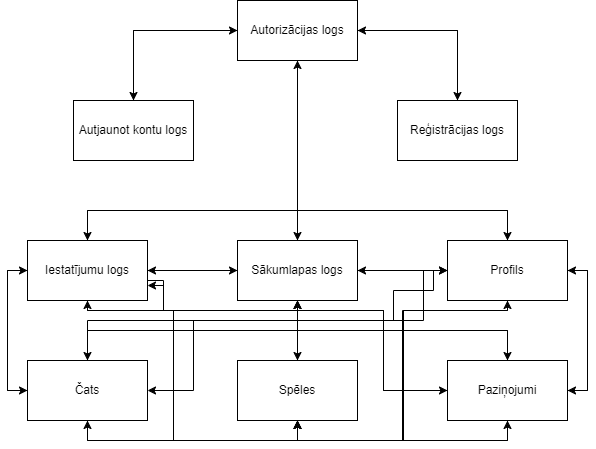

The diagram above was exported from draw.io. Its source (the exported page's mxGraphModel, read from the mxfile embedded in the PNG):
<mxGraphModel dx="1393" dy="766" grid="1" gridSize="10" guides="1" tooltips="1" connect="1" arrows="1" fold="1" page="1" pageScale="1" pageWidth="850" pageHeight="1100" math="0" shadow="0">
  <root>
    <mxCell id="0" />
    <mxCell id="1" parent="0" />
    <mxCell id="mwOmAZCRtxpQRL2wNHXB-44" style="edgeStyle=orthogonalEdgeStyle;rounded=0;orthogonalLoop=1;jettySize=auto;html=1;" edge="1" parent="1" source="mwOmAZCRtxpQRL2wNHXB-47" target="mwOmAZCRtxpQRL2wNHXB-54">
      <mxGeometry relative="1" as="geometry" />
    </mxCell>
    <mxCell id="mwOmAZCRtxpQRL2wNHXB-45" style="edgeStyle=orthogonalEdgeStyle;rounded=0;orthogonalLoop=1;jettySize=auto;html=1;" edge="1" parent="1" source="mwOmAZCRtxpQRL2wNHXB-47" target="mwOmAZCRtxpQRL2wNHXB-62">
      <mxGeometry relative="1" as="geometry" />
    </mxCell>
    <mxCell id="mwOmAZCRtxpQRL2wNHXB-46" style="edgeStyle=orthogonalEdgeStyle;rounded=0;orthogonalLoop=1;jettySize=auto;html=1;" edge="1" parent="1" source="mwOmAZCRtxpQRL2wNHXB-47" target="mwOmAZCRtxpQRL2wNHXB-70">
      <mxGeometry relative="1" as="geometry" />
    </mxCell>
    <mxCell id="mwOmAZCRtxpQRL2wNHXB-47" value="Autorizācijas logs" style="rounded=0;whiteSpace=wrap;html=1;" vertex="1" parent="1">
      <mxGeometry x="364" y="90" width="120" height="60" as="geometry" />
    </mxCell>
    <mxCell id="mwOmAZCRtxpQRL2wNHXB-48" style="edgeStyle=orthogonalEdgeStyle;rounded=0;orthogonalLoop=1;jettySize=auto;html=1;entryX=0.5;entryY=1;entryDx=0;entryDy=0;" edge="1" parent="1" source="mwOmAZCRtxpQRL2wNHXB-54" target="mwOmAZCRtxpQRL2wNHXB-47">
      <mxGeometry relative="1" as="geometry" />
    </mxCell>
    <mxCell id="mwOmAZCRtxpQRL2wNHXB-49" style="edgeStyle=orthogonalEdgeStyle;rounded=0;orthogonalLoop=1;jettySize=auto;html=1;" edge="1" parent="1" source="mwOmAZCRtxpQRL2wNHXB-54" target="mwOmAZCRtxpQRL2wNHXB-68">
      <mxGeometry relative="1" as="geometry" />
    </mxCell>
    <mxCell id="mwOmAZCRtxpQRL2wNHXB-50" style="edgeStyle=orthogonalEdgeStyle;rounded=0;orthogonalLoop=1;jettySize=auto;html=1;" edge="1" parent="1" source="mwOmAZCRtxpQRL2wNHXB-54" target="mwOmAZCRtxpQRL2wNHXB-60">
      <mxGeometry relative="1" as="geometry" />
    </mxCell>
    <mxCell id="mwOmAZCRtxpQRL2wNHXB-51" style="edgeStyle=orthogonalEdgeStyle;rounded=0;orthogonalLoop=1;jettySize=auto;html=1;" edge="1" parent="1" source="mwOmAZCRtxpQRL2wNHXB-54" target="mwOmAZCRtxpQRL2wNHXB-86">
      <mxGeometry relative="1" as="geometry" />
    </mxCell>
    <mxCell id="mwOmAZCRtxpQRL2wNHXB-52" style="edgeStyle=orthogonalEdgeStyle;rounded=0;orthogonalLoop=1;jettySize=auto;html=1;" edge="1" parent="1" source="mwOmAZCRtxpQRL2wNHXB-54" target="mwOmAZCRtxpQRL2wNHXB-75">
      <mxGeometry relative="1" as="geometry">
        <Array as="points">
          <mxPoint x="424" y="420" />
          <mxPoint x="634" y="420" />
        </Array>
      </mxGeometry>
    </mxCell>
    <mxCell id="mwOmAZCRtxpQRL2wNHXB-53" style="edgeStyle=orthogonalEdgeStyle;rounded=0;orthogonalLoop=1;jettySize=auto;html=1;" edge="1" parent="1" source="mwOmAZCRtxpQRL2wNHXB-54" target="mwOmAZCRtxpQRL2wNHXB-80">
      <mxGeometry relative="1" as="geometry">
        <Array as="points">
          <mxPoint x="424" y="420" />
          <mxPoint x="214" y="420" />
        </Array>
      </mxGeometry>
    </mxCell>
    <mxCell id="mwOmAZCRtxpQRL2wNHXB-54" value="Sākumlapas logs" style="rounded=0;whiteSpace=wrap;html=1;" vertex="1" parent="1">
      <mxGeometry x="364" y="330" width="120" height="60" as="geometry" />
    </mxCell>
    <mxCell id="mwOmAZCRtxpQRL2wNHXB-55" style="edgeStyle=orthogonalEdgeStyle;rounded=0;orthogonalLoop=1;jettySize=auto;html=1;" edge="1" parent="1" source="mwOmAZCRtxpQRL2wNHXB-60" target="mwOmAZCRtxpQRL2wNHXB-54">
      <mxGeometry relative="1" as="geometry" />
    </mxCell>
    <mxCell id="mwOmAZCRtxpQRL2wNHXB-56" style="edgeStyle=orthogonalEdgeStyle;rounded=0;orthogonalLoop=1;jettySize=auto;html=1;entryX=0.5;entryY=0;entryDx=0;entryDy=0;" edge="1" parent="1" source="mwOmAZCRtxpQRL2wNHXB-60" target="mwOmAZCRtxpQRL2wNHXB-68">
      <mxGeometry relative="1" as="geometry">
        <Array as="points">
          <mxPoint x="214" y="300" />
          <mxPoint x="634" y="300" />
        </Array>
      </mxGeometry>
    </mxCell>
    <mxCell id="mwOmAZCRtxpQRL2wNHXB-57" style="edgeStyle=orthogonalEdgeStyle;rounded=0;orthogonalLoop=1;jettySize=auto;html=1;entryX=0;entryY=0.5;entryDx=0;entryDy=0;" edge="1" parent="1" source="mwOmAZCRtxpQRL2wNHXB-60" target="mwOmAZCRtxpQRL2wNHXB-80">
      <mxGeometry relative="1" as="geometry">
        <Array as="points">
          <mxPoint x="134" y="360" />
          <mxPoint x="134" y="480" />
        </Array>
      </mxGeometry>
    </mxCell>
    <mxCell id="mwOmAZCRtxpQRL2wNHXB-58" style="edgeStyle=orthogonalEdgeStyle;rounded=0;orthogonalLoop=1;jettySize=auto;html=1;entryX=0.5;entryY=1;entryDx=0;entryDy=0;" edge="1" parent="1" source="mwOmAZCRtxpQRL2wNHXB-60" target="mwOmAZCRtxpQRL2wNHXB-86">
      <mxGeometry relative="1" as="geometry">
        <Array as="points">
          <mxPoint x="214" y="400" />
          <mxPoint x="300" y="400" />
          <mxPoint x="300" y="530" />
          <mxPoint x="424" y="530" />
        </Array>
      </mxGeometry>
    </mxCell>
    <mxCell id="mwOmAZCRtxpQRL2wNHXB-59" style="edgeStyle=orthogonalEdgeStyle;rounded=0;orthogonalLoop=1;jettySize=auto;html=1;entryX=0;entryY=0.5;entryDx=0;entryDy=0;" edge="1" parent="1" source="mwOmAZCRtxpQRL2wNHXB-60" target="mwOmAZCRtxpQRL2wNHXB-75">
      <mxGeometry relative="1" as="geometry">
        <Array as="points">
          <mxPoint x="290" y="370" />
          <mxPoint x="290" y="400" />
          <mxPoint x="510" y="400" />
          <mxPoint x="510" y="480" />
        </Array>
      </mxGeometry>
    </mxCell>
    <mxCell id="mwOmAZCRtxpQRL2wNHXB-60" value="Iestatījumu logs" style="rounded=0;whiteSpace=wrap;html=1;" vertex="1" parent="1">
      <mxGeometry x="154" y="330" width="120" height="60" as="geometry" />
    </mxCell>
    <mxCell id="mwOmAZCRtxpQRL2wNHXB-61" style="edgeStyle=orthogonalEdgeStyle;rounded=0;orthogonalLoop=1;jettySize=auto;html=1;entryX=1;entryY=0.5;entryDx=0;entryDy=0;" edge="1" parent="1" source="mwOmAZCRtxpQRL2wNHXB-62" target="mwOmAZCRtxpQRL2wNHXB-47">
      <mxGeometry relative="1" as="geometry">
        <Array as="points">
          <mxPoint x="584" y="120" />
        </Array>
      </mxGeometry>
    </mxCell>
    <mxCell id="mwOmAZCRtxpQRL2wNHXB-62" value="Reģistrācijas logs" style="rounded=0;whiteSpace=wrap;html=1;" vertex="1" parent="1">
      <mxGeometry x="524" y="190" width="120" height="60" as="geometry" />
    </mxCell>
    <mxCell id="mwOmAZCRtxpQRL2wNHXB-63" style="edgeStyle=orthogonalEdgeStyle;rounded=0;orthogonalLoop=1;jettySize=auto;html=1;" edge="1" parent="1" source="mwOmAZCRtxpQRL2wNHXB-68" target="mwOmAZCRtxpQRL2wNHXB-54">
      <mxGeometry relative="1" as="geometry" />
    </mxCell>
    <mxCell id="mwOmAZCRtxpQRL2wNHXB-64" style="edgeStyle=orthogonalEdgeStyle;rounded=0;orthogonalLoop=1;jettySize=auto;html=1;entryX=0.5;entryY=0;entryDx=0;entryDy=0;" edge="1" parent="1" source="mwOmAZCRtxpQRL2wNHXB-68" target="mwOmAZCRtxpQRL2wNHXB-60">
      <mxGeometry relative="1" as="geometry">
        <Array as="points">
          <mxPoint x="634" y="300" />
          <mxPoint x="214" y="300" />
        </Array>
      </mxGeometry>
    </mxCell>
    <mxCell id="mwOmAZCRtxpQRL2wNHXB-65" style="edgeStyle=orthogonalEdgeStyle;rounded=0;orthogonalLoop=1;jettySize=auto;html=1;entryX=1;entryY=0.5;entryDx=0;entryDy=0;" edge="1" parent="1" source="mwOmAZCRtxpQRL2wNHXB-68" target="mwOmAZCRtxpQRL2wNHXB-75">
      <mxGeometry relative="1" as="geometry">
        <Array as="points">
          <mxPoint x="714" y="360" />
          <mxPoint x="714" y="480" />
        </Array>
      </mxGeometry>
    </mxCell>
    <mxCell id="mwOmAZCRtxpQRL2wNHXB-66" style="edgeStyle=orthogonalEdgeStyle;rounded=0;orthogonalLoop=1;jettySize=auto;html=1;entryX=0.5;entryY=1;entryDx=0;entryDy=0;" edge="1" parent="1" source="mwOmAZCRtxpQRL2wNHXB-68" target="mwOmAZCRtxpQRL2wNHXB-86">
      <mxGeometry relative="1" as="geometry">
        <Array as="points">
          <mxPoint x="634" y="400" />
          <mxPoint x="529" y="400" />
          <mxPoint x="529" y="530" />
          <mxPoint x="424" y="530" />
        </Array>
      </mxGeometry>
    </mxCell>
    <mxCell id="mwOmAZCRtxpQRL2wNHXB-67" style="edgeStyle=orthogonalEdgeStyle;rounded=0;orthogonalLoop=1;jettySize=auto;html=1;entryX=1;entryY=0.5;entryDx=0;entryDy=0;" edge="1" parent="1" source="mwOmAZCRtxpQRL2wNHXB-68" target="mwOmAZCRtxpQRL2wNHXB-80">
      <mxGeometry relative="1" as="geometry">
        <Array as="points">
          <mxPoint x="550" y="360" />
          <mxPoint x="550" y="410" />
          <mxPoint x="320" y="410" />
          <mxPoint x="320" y="480" />
        </Array>
      </mxGeometry>
    </mxCell>
    <mxCell id="mwOmAZCRtxpQRL2wNHXB-68" value="Profils" style="rounded=0;whiteSpace=wrap;html=1;" vertex="1" parent="1">
      <mxGeometry x="574" y="330" width="120" height="60" as="geometry" />
    </mxCell>
    <mxCell id="mwOmAZCRtxpQRL2wNHXB-69" style="edgeStyle=orthogonalEdgeStyle;rounded=0;orthogonalLoop=1;jettySize=auto;html=1;entryX=0;entryY=0.5;entryDx=0;entryDy=0;" edge="1" parent="1" source="mwOmAZCRtxpQRL2wNHXB-70" target="mwOmAZCRtxpQRL2wNHXB-47">
      <mxGeometry relative="1" as="geometry">
        <Array as="points">
          <mxPoint x="260" y="120" />
        </Array>
      </mxGeometry>
    </mxCell>
    <mxCell id="mwOmAZCRtxpQRL2wNHXB-70" value="Autjaunot kontu logs" style="rounded=0;whiteSpace=wrap;html=1;" vertex="1" parent="1">
      <mxGeometry x="200" y="190" width="120" height="60" as="geometry" />
    </mxCell>
    <mxCell id="mwOmAZCRtxpQRL2wNHXB-71" style="edgeStyle=orthogonalEdgeStyle;rounded=0;orthogonalLoop=1;jettySize=auto;html=1;" edge="1" parent="1" source="mwOmAZCRtxpQRL2wNHXB-75" target="mwOmAZCRtxpQRL2wNHXB-54">
      <mxGeometry relative="1" as="geometry">
        <Array as="points">
          <mxPoint x="634" y="420" />
          <mxPoint x="424" y="420" />
        </Array>
      </mxGeometry>
    </mxCell>
    <mxCell id="mwOmAZCRtxpQRL2wNHXB-72" style="edgeStyle=orthogonalEdgeStyle;rounded=0;orthogonalLoop=1;jettySize=auto;html=1;entryX=1;entryY=0.5;entryDx=0;entryDy=0;" edge="1" parent="1" source="mwOmAZCRtxpQRL2wNHXB-75" target="mwOmAZCRtxpQRL2wNHXB-68">
      <mxGeometry relative="1" as="geometry">
        <Array as="points">
          <mxPoint x="714" y="480" />
          <mxPoint x="714" y="360" />
        </Array>
      </mxGeometry>
    </mxCell>
    <mxCell id="mwOmAZCRtxpQRL2wNHXB-73" style="edgeStyle=orthogonalEdgeStyle;rounded=0;orthogonalLoop=1;jettySize=auto;html=1;entryX=0.5;entryY=1;entryDx=0;entryDy=0;" edge="1" parent="1" source="mwOmAZCRtxpQRL2wNHXB-75" target="mwOmAZCRtxpQRL2wNHXB-86">
      <mxGeometry relative="1" as="geometry">
        <Array as="points">
          <mxPoint x="634" y="530" />
          <mxPoint x="424" y="530" />
        </Array>
      </mxGeometry>
    </mxCell>
    <mxCell id="mwOmAZCRtxpQRL2wNHXB-74" style="edgeStyle=orthogonalEdgeStyle;rounded=0;orthogonalLoop=1;jettySize=auto;html=1;entryX=1;entryY=0.75;entryDx=0;entryDy=0;" edge="1" parent="1" source="mwOmAZCRtxpQRL2wNHXB-75" target="mwOmAZCRtxpQRL2wNHXB-60">
      <mxGeometry relative="1" as="geometry">
        <Array as="points">
          <mxPoint x="510" y="480" />
          <mxPoint x="510" y="400" />
          <mxPoint x="290" y="400" />
          <mxPoint x="290" y="375" />
        </Array>
      </mxGeometry>
    </mxCell>
    <mxCell id="mwOmAZCRtxpQRL2wNHXB-75" value="Paziņojumi" style="rounded=0;whiteSpace=wrap;html=1;" vertex="1" parent="1">
      <mxGeometry x="574" y="450" width="120" height="60" as="geometry" />
    </mxCell>
    <mxCell id="mwOmAZCRtxpQRL2wNHXB-76" style="edgeStyle=orthogonalEdgeStyle;rounded=0;orthogonalLoop=1;jettySize=auto;html=1;" edge="1" parent="1" source="mwOmAZCRtxpQRL2wNHXB-80" target="mwOmAZCRtxpQRL2wNHXB-54">
      <mxGeometry relative="1" as="geometry">
        <Array as="points">
          <mxPoint x="214" y="420" />
          <mxPoint x="424" y="420" />
        </Array>
      </mxGeometry>
    </mxCell>
    <mxCell id="mwOmAZCRtxpQRL2wNHXB-77" style="edgeStyle=orthogonalEdgeStyle;rounded=0;orthogonalLoop=1;jettySize=auto;html=1;entryX=0;entryY=0.5;entryDx=0;entryDy=0;" edge="1" parent="1" source="mwOmAZCRtxpQRL2wNHXB-80" target="mwOmAZCRtxpQRL2wNHXB-60">
      <mxGeometry relative="1" as="geometry">
        <Array as="points">
          <mxPoint x="134" y="480" />
          <mxPoint x="134" y="360" />
        </Array>
      </mxGeometry>
    </mxCell>
    <mxCell id="mwOmAZCRtxpQRL2wNHXB-78" style="edgeStyle=orthogonalEdgeStyle;rounded=0;orthogonalLoop=1;jettySize=auto;html=1;entryX=0.5;entryY=1;entryDx=0;entryDy=0;" edge="1" parent="1" source="mwOmAZCRtxpQRL2wNHXB-80" target="mwOmAZCRtxpQRL2wNHXB-86">
      <mxGeometry relative="1" as="geometry">
        <Array as="points">
          <mxPoint x="214" y="530" />
          <mxPoint x="424" y="530" />
        </Array>
      </mxGeometry>
    </mxCell>
    <mxCell id="mwOmAZCRtxpQRL2wNHXB-79" style="edgeStyle=orthogonalEdgeStyle;rounded=0;orthogonalLoop=1;jettySize=auto;html=1;entryX=0;entryY=0.5;entryDx=0;entryDy=0;" edge="1" parent="1" source="mwOmAZCRtxpQRL2wNHXB-80" target="mwOmAZCRtxpQRL2wNHXB-68">
      <mxGeometry relative="1" as="geometry">
        <Array as="points">
          <mxPoint x="214" y="410" />
          <mxPoint x="520" y="410" />
          <mxPoint x="520" y="380" />
          <mxPoint x="560" y="380" />
          <mxPoint x="560" y="360" />
        </Array>
      </mxGeometry>
    </mxCell>
    <mxCell id="mwOmAZCRtxpQRL2wNHXB-80" value="Čats" style="rounded=0;whiteSpace=wrap;html=1;" vertex="1" parent="1">
      <mxGeometry x="154" y="450" width="120" height="60" as="geometry" />
    </mxCell>
    <mxCell id="mwOmAZCRtxpQRL2wNHXB-81" style="edgeStyle=orthogonalEdgeStyle;rounded=0;orthogonalLoop=1;jettySize=auto;html=1;entryX=0.5;entryY=1;entryDx=0;entryDy=0;" edge="1" parent="1" source="mwOmAZCRtxpQRL2wNHXB-86" target="mwOmAZCRtxpQRL2wNHXB-54">
      <mxGeometry relative="1" as="geometry" />
    </mxCell>
    <mxCell id="mwOmAZCRtxpQRL2wNHXB-82" style="edgeStyle=orthogonalEdgeStyle;rounded=0;orthogonalLoop=1;jettySize=auto;html=1;" edge="1" parent="1" source="mwOmAZCRtxpQRL2wNHXB-86" target="mwOmAZCRtxpQRL2wNHXB-60">
      <mxGeometry relative="1" as="geometry">
        <Array as="points">
          <mxPoint x="424" y="530" />
          <mxPoint x="300" y="530" />
          <mxPoint x="300" y="400" />
          <mxPoint x="214" y="400" />
        </Array>
      </mxGeometry>
    </mxCell>
    <mxCell id="mwOmAZCRtxpQRL2wNHXB-83" style="edgeStyle=orthogonalEdgeStyle;rounded=0;orthogonalLoop=1;jettySize=auto;html=1;" edge="1" parent="1" source="mwOmAZCRtxpQRL2wNHXB-86" target="mwOmAZCRtxpQRL2wNHXB-68">
      <mxGeometry relative="1" as="geometry">
        <Array as="points">
          <mxPoint x="424" y="530" />
          <mxPoint x="530" y="530" />
          <mxPoint x="530" y="400" />
          <mxPoint x="634" y="400" />
        </Array>
      </mxGeometry>
    </mxCell>
    <mxCell id="mwOmAZCRtxpQRL2wNHXB-84" style="edgeStyle=orthogonalEdgeStyle;rounded=0;orthogonalLoop=1;jettySize=auto;html=1;entryX=0.5;entryY=1;entryDx=0;entryDy=0;" edge="1" parent="1" source="mwOmAZCRtxpQRL2wNHXB-86" target="mwOmAZCRtxpQRL2wNHXB-75">
      <mxGeometry relative="1" as="geometry">
        <Array as="points">
          <mxPoint x="424" y="530" />
          <mxPoint x="634" y="530" />
        </Array>
      </mxGeometry>
    </mxCell>
    <mxCell id="mwOmAZCRtxpQRL2wNHXB-85" style="edgeStyle=orthogonalEdgeStyle;rounded=0;orthogonalLoop=1;jettySize=auto;html=1;entryX=0.5;entryY=1;entryDx=0;entryDy=0;" edge="1" parent="1" source="mwOmAZCRtxpQRL2wNHXB-86" target="mwOmAZCRtxpQRL2wNHXB-80">
      <mxGeometry relative="1" as="geometry">
        <Array as="points">
          <mxPoint x="424" y="530" />
          <mxPoint x="214" y="530" />
        </Array>
      </mxGeometry>
    </mxCell>
    <mxCell id="mwOmAZCRtxpQRL2wNHXB-86" value="Spēles" style="rounded=0;whiteSpace=wrap;html=1;" vertex="1" parent="1">
      <mxGeometry x="364" y="450" width="120" height="60" as="geometry" />
    </mxCell>
  </root>
</mxGraphModel>